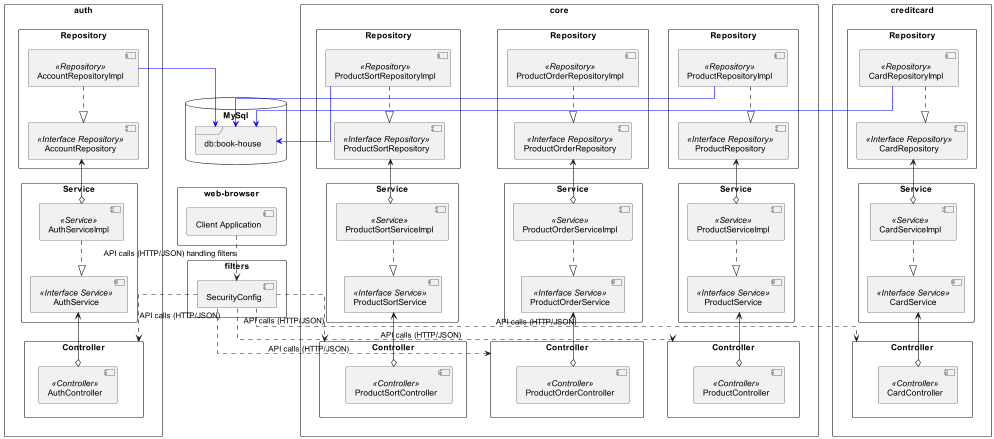

The diagram above was rendered by PlantUML. Its source (embedded in the PNG):
@startuml
skinparam linetype ortho

rectangle "web-browser" {
    [Client Application]
}

rectangle "filters" {
  [Client Application] ..> [SecurityConfig] : API calls (HTTP/JSON) handling filters
}

database "MySql" {
  frame "db:book-house" {
  }
}

rectangle "auth" {
    [Controller] as AuthControllerRec
    [Service] as AuthServiceRec
    [Repository] as AuthRepositoryRec
}

rectangle "AuthControllerRec" {
  [AuthController] <<Controller>>
  [SecurityConfig] ..> [AuthControllerRec] : API calls (HTTP/JSON)

}

rectangle "AuthServiceRec" {
    [AuthService] <<Interface Service>>
    [AuthServiceImpl] <<Service>>

  [AuthService] <--o [AuthController]
  [AuthServiceImpl] ..|> [AuthService]
}

rectangle "AuthRepositoryRec" {
    [AccountRepository] <<Interface Repository>>
    [AccountRepositoryImpl] <<Repository>>

  [AccountRepository] <--o [AuthServiceImpl]
  [AccountRepositoryImpl] ..|> [AccountRepository]
}



[AccountRepositoryImpl] --> [db:book-house] #Blue

rectangle "core" {
    [Controller] as CoreProductControllerRec
    [Controller] as CoreProductSortControllerRec
    [Controller] as CoreProductOrderControllerRec
    [Service] as CoreProductServiceRec
    [Service] as CoreProductSortServiceRec
    [Service] as CoreProductOrderServiceRec
    [Repository] as CoreProductRepositoryRec
    [Repository] as CoreProductSortRepositoryRec
    [Repository] as CoreProductOrderRepositoryRec
}

rectangle "CoreProductControllerRec" {
  [ProductController] <<Controller>>
  [SecurityConfig] ..> [CoreProductControllerRec] : API calls (HTTP/JSON)
}

rectangle "CoreProductServiceRec" {
    [ProductService] <<Interface Service>>
    [ProductServiceImpl] <<Service>>

  [ProductService] <--o [ProductController]
  [ProductServiceImpl] ..|> [ProductService]
}

rectangle "CoreProductRepositoryRec" {
    [ProductRepository] <<Interface Repository>>
    [ProductRepositoryImpl] <<Repository>>

  [ProductRepository] <--o [ProductServiceImpl]
  [ProductRepositoryImpl] ..|> [ProductRepository]
}

rectangle "CoreProductSortControllerRec" {
  [ProductSortController] <<Controller>>
  [SecurityConfig] ..> [CoreProductSortControllerRec] : API calls (HTTP/JSON)
}

rectangle "CoreProductSortServiceRec" {
    [ProductSortService] <<Interface Service>>
    [ProductSortServiceImpl] <<Service>>

  [ProductSortService] <--o [ProductSortController]
  [ProductSortServiceImpl] ..|> [ProductSortService]
}

rectangle "CoreProductSortRepositoryRec" {
    [ProductSortRepository] <<Interface Repository>>
    [ProductSortRepositoryImpl] <<Repository>>

  [ProductSortRepository] <--o [ProductSortServiceImpl]
  [ProductSortRepositoryImpl] ..|> [ProductSortRepository]
}

rectangle "CoreProductOrderControllerRec" {
  [ProductOrderController] <<Controller>>
  [SecurityConfig] ..> [CoreProductOrderControllerRec] : API calls (HTTP/JSON)
}

rectangle "CoreProductOrderServiceRec" {
    [ProductOrderService] <<Interface Service>>
    [ProductOrderServiceImpl] <<Service>>

  [ProductOrderService] <--o [ProductOrderController]
  [ProductOrderServiceImpl] ..|> [ProductOrderService]
}

rectangle "CoreProductOrderRepositoryRec" {
    [ProductOrderRepository] <<Interface Repository>>
    [ProductOrderRepositoryImpl] <<Repository>>

  [ProductOrderRepository] <--o [ProductOrderServiceImpl]
  [ProductOrderRepositoryImpl] ..|> [ProductOrderRepository]
}

rectangle "creditcard" {
    [Controller] as CardControllerRec
    [Service] as CardServiceRec
    [Repository] as CardRepositoryRec
}



rectangle "CardControllerRec" {
  [CardController] <<Controller>>
  [SecurityConfig] ..> [CardControllerRec] : API calls (HTTP/JSON)

}

rectangle "CardServiceRec" {
    [CardService] <<Interface Service>>
    [CardServiceImpl] <<Service>>

  [CardService] <--o [CardController]
  [CardServiceImpl] ..|> [CardService]
}

rectangle "CardRepositoryRec" {
    [CardRepository] <<Interface Repository>>
    [CardRepositoryImpl] <<Repository>>

  [CardRepository] <--o [CardServiceImpl]
  [CardRepositoryImpl] ..|> [CardRepository]
}



[CardRepositoryImpl] --> [db:book-house] #Blue
[ProductRepositoryImpl] --> [db:book-house] #Blue
[ProductSortRepositoryImpl] --> [db:book-house] #Blue

@enduml